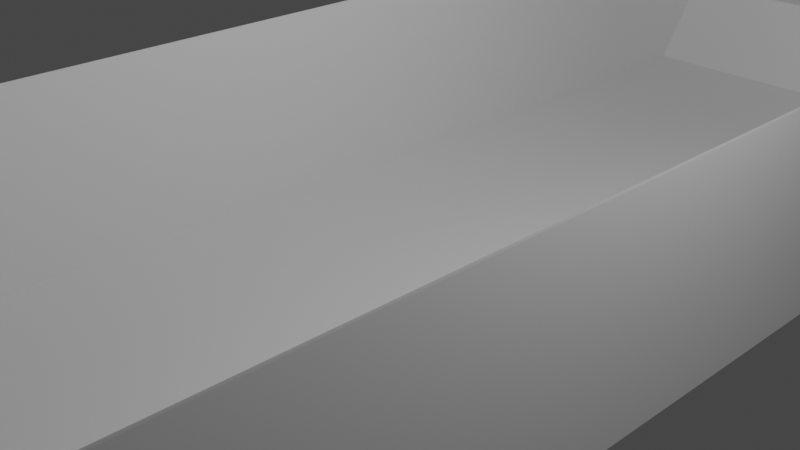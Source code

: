# Source: t_new_test1.blend  (saved by Blender 3.5.10; exported with 4.5.12 LTS)
import bpy
from mathutils import Matrix  # noqa: F401  (used for matrix-valued properties, if any)

bpy.ops.wm.read_factory_settings(use_empty=True)
scene = bpy.context.scene
scene.name = 'Scene'

# ---- collections
col_collection = bpy.data.collections.new('Collection'); scene.collection.children.link(col_collection)

# ---- materials (node trees are filled in below, after node groups)
mat_material = bpy.data.materials.new('Material')
mat_material.alpha_threshold = 0.0
mat_material.use_transparent_shadow = False
mat_material.roughness = 0.5
mat_material.line_color = (0.0, 0.0, 0.0, 1.0)

# ---- material node trees
mat_material.use_nodes = True; mat_material.node_tree.nodes.clear()
_N = mat_material.node_tree.nodes; _L = mat_material.node_tree.links
n0 = _N.new('ShaderNodeOutputMaterial'); n0.name = 'Material Output'; n0.location = (300, 300)
n1 = _N.new('ShaderNodeBsdfPrincipled'); n1.name = 'Principled BSDF'; n1.location = (10, 300)
n1.distribution = 'GGX'
n1.subsurface_method = 'RANDOM_WALK_SKIN'
n1.inputs[3].default_value = 1.45
n1.inputs[27].default_value = (0.0, 0.0, 0.0, 1.0)
n1.inputs[28].default_value = 1.0
_L.new(n1.outputs[0], n0.inputs[0])
n0.is_active_output = True

# ---- world
world_world = bpy.data.worlds.new('World'); scene.world = world_world
world_world.use_nodes = True; world_world.node_tree.nodes.clear()
_N = world_world.node_tree.nodes; _L = world_world.node_tree.links
n0 = _N.new('ShaderNodeOutputWorld'); n0.name = 'World Output'; n0.location = (300, 300)
n1 = _N.new('ShaderNodeBackground'); n1.name = 'Background'; n1.location = (10, 300)
n1.inputs[0].default_value = (0.05088, 0.05088, 0.05088, 1.0)
_L.new(n1.outputs[0], n0.inputs[0])
n0.is_active_output = True
world_world.color = (0.05088, 0.05088, 0.05088)
world_world.use_sun_shadow = False
world_world.sun_shadow_jitter_overblur = 0.0

# ---- cameras
cam_camera = bpy.data.cameras.new('Camera')
cam_camera.clip_end = 100.0
cam_camera.ortho_scale = 7.314

# ---- lights
light_light = bpy.data.lights.new('Light', 'POINT')
light_light.transmission_factor = 0.0
light_light.energy = 1000.0
light_light.shadow_soft_size = 0.1
light_light.shadow_maximum_resolution = 0.006
light_light.use_absolute_resolution = True

# ---- meshes
me_cube = bpy.data.meshes.new('Cube')
me_cube.from_pydata([(0.6347, 0.2801, 5.553), (1.0, 1.0, -1.0), (0.7667, -0.9, 5.689), (1.0, -1.0, -1.0), (-0.6347, 0.2801, 5.553), (-1.0, 1.0, -1.0), (-0.7677, -0.8751, 5.663), (-1.0, -1.0, -1.0), (0.8066, 0.9284, 1.467), (-0.9489, -0.9245, 1.357), (0.949, -0.9258, 1.355), (-0.8066, 0.9284, 1.467), (0.975, 1.07, 0.1658), (0.975, -0.975, 0.1658), (-0.975, 1.07, 0.1658), (-0.975, -0.975, 0.1658), (-0.7677, 0.237, 5.663), (0.7667, 0.2585, 5.689), (0.949, 0.9219, 1.355), (-0.9489, 0.9205, 1.357), (-0.95, -0.95, 1.332), (-0.7667, -0.9, 5.689), (-0.7667, 0.2585, 5.689), (-0.95, 0.95, 1.332), (-0.9489, -0.9245, 1.357), (-0.7677, -0.8751, 5.663), (-0.7677, 0.237, 5.663), (-0.9489, 0.9205, 1.357), (-0.7746, -0.9022, 5.499), (0.7756, 0.2681, 5.475), (0.7756, -0.8785, 5.475), (-0.7746, 0.2886, 5.499), (0.6422, 0.3082, 5.375), (-0.6422, 0.3082, 5.375), (-0.7756, -0.8773, 5.476), (-0.7756, 0.2667, 5.476), (-0.7756, -0.8773, 5.476), (-0.7756, 0.2667, 5.476), (0.7746, 0.2886, 5.499), (0.95, 0.95, 1.332), (0.7746, -0.9022, 5.499), (0.95, -0.95, 1.332)], [], [(17, 22, 21, 2), (40, 2, 21, 28), (6, 16, 26, 25), (5, 1, 3, 7), (38, 17, 2, 40), (14, 23, 39, 12), (12, 39, 41, 13), (15, 20, 23, 14), (13, 41, 20, 15), (3, 13, 15, 7), (7, 15, 14, 5), (1, 12, 13, 3), (5, 14, 12, 1), (0, 4, 22, 17), (32, 0, 17, 38), (33, 11, 23, 31), (11, 8, 39, 23), (34, 9, 20, 28), (16, 6, 21, 22), (35, 16, 22, 31), (9, 19, 23, 20), (36, 25, 26, 37), (35, 19, 27, 37), (34, 6, 25, 36), (19, 9, 24, 27), (9, 34, 36, 24), (16, 35, 37, 26), (19, 35, 31, 23), (6, 34, 28, 21), (4, 33, 31, 22), (8, 32, 38, 39), (41, 40, 28, 20), (29, 18, 39, 38), (10, 30, 40, 41), (18, 10, 41, 39), (30, 29, 38, 40)])
_uv = me_cube.uv_layers.new(name='UVMap')
_uv.uv.foreach_set('vector', [0.625, 0.5, 0.875, 0.5, 0.875, 0.75, 0.625, 0.75, 0.6196, 0.75, 0.625, 0.75, 0.625, 1.0, 0.6196, 1.0, 0.6243, 0.005209, 0.6243, 0.2448, 0.6243, 0.2448, 0.6243, 0.005209, 0.125, 0.5, 0.375, 0.5, 0.375, 0.75, 0.125, 0.75, 0.6196, 0.5, 0.625, 0.5, 0.625, 0.75, 0.6196, 0.75, 0.4375, 0.25, 0.5, 0.25, 0.5, 0.5, 0.4375, 0.5, 0.4375, 0.5, 0.5, 0.5, 0.5, 0.75, 0.4375, 0.75, 0.4375, 0.0, 0.5, 0.0, 0.5, 0.25, 0.4375, 0.25, 0.4375, 0.75, 0.5, 0.75, 0.5, 1.0, 0.4375, 0.0, 0.375, 0.75, 0.4375, 0.75, 0.4375, 1.0, 0.375, 1.0, 0.375, 0.0, 0.4375, 0.0, 0.4375, 0.25, 0.375, 0.25, 0.375, 0.5, 0.4375, 0.5, 0.4375, 0.75, 0.375, 0.75, 0.375, 0.25, 0.4375, 0.25, 0.4375, 0.5, 0.375, 0.5, 0.6211, 0.4781, 0.6211, 0.2719, 0.625, 0.25, 0.625, 0.5, 0.616, 0.4782, 0.6211, 0.4781, 0.625, 0.5, 0.6196, 0.5, 0.616, 0.2718, 0.5039, 0.2685, 0.5, 0.25, 0.6196, 0.25, 0.5039, 0.2685, 0.5039, 0.4815, 0.5, 0.5, 0.5, 0.25, 0.6189, 0.005133, 0.5007, 0.003456, 0.5, 0.0, 0.6196, 0.0, 0.6243, 0.2448, 0.6243, 0.005209, 0.625, 0.0, 0.625, 0.25, 0.6189, 0.2448, 0.6243, 0.2448, 0.625, 0.25, 0.6196, 0.25, 0.5007, 0.003456, 0.5007, 0.2465, 0.5, 0.25, 0.5, 0.0, 0.6189, 0.005133, 0.6243, 0.005209, 0.6243, 0.2448, 0.6189, 0.2448, 0.6189, 0.2448, 0.5007, 0.2465, 0.5007, 0.2465, 0.6189, 0.2448, 0.6189, 0.005133, 0.6243, 0.005209, 0.6243, 0.005209, 0.6189, 0.005133, 0.5007, 0.2465, 0.5007, 0.003456, 0.5007, 0.003456, 0.5007, 0.2465, 0.5007, 0.003456, 0.6189, 0.005133, 0.6189, 0.005133, 0.5007, 0.003456, 0.6243, 0.2448, 0.6189, 0.2448, 0.6189, 0.2448, 0.6243, 0.2448, 0.5007, 0.2465, 0.6189, 0.2448, 0.6196, 0.25, 0.5, 0.25, 0.6243, 0.005209, 0.6189, 0.005133, 0.6196, 0.0, 0.625, 0.0, 0.6211, 0.2719, 0.616, 0.2718, 0.6196, 0.25, 0.625, 0.25, 0.5039, 0.4815, 0.616, 0.4782, 0.6196, 0.5, 0.5, 0.5, 0.5, 0.75, 0.6196, 0.75, 0.6196, 1.0, 0.5, 1.0, 0.6189, 0.5048, 0.5007, 0.5033, 0.5, 0.5, 0.6196, 0.5, 0.5007, 0.7467, 0.6189, 0.7452, 0.6196, 0.75, 0.5, 0.75, 0.5007, 0.5033, 0.5007, 0.7467, 0.5, 0.75, 0.5, 0.5, 0.6189, 0.7452, 0.6189, 0.5048, 0.6196, 0.5, 0.6196, 0.75])
me_cube.materials.append(mat_material)
me_cube.use_mirror_vertex_groups = False
me_cube.update()

# ---- objects
ob_cube = bpy.data.objects.new('Cube', me_cube)
ob_light = bpy.data.objects.new('Light', light_light)
ob_camera = bpy.data.objects.new('Camera', cam_camera)

# ---- transforms, parenting, visibility, modifiers, constraints
ob_cube.location = (0.0, 0.0, 0.0)
ob_cube.scale = (3.0, 9.115, 1.0)
ob_cube.lock_rotations_4d = False
ob_cube.empty_display_type = 'ARROWS'
ob_cube.lineart.crease_threshold = 0.0
ob_light.location = (4.076, 1.005, 5.904)
ob_light.rotation_euler = (0.6503, 0.05522, 1.866)
ob_light.lock_rotations_4d = False
ob_light.empty_display_type = 'ARROWS'
ob_light.color = (0.0, 0.0, 0.0, 0.0)
ob_light.lineart.crease_threshold = 0.0
ob_camera.location = (7.359, -6.926, 4.958)
ob_camera.rotation_euler = (1.109, 0.0, 0.8149)
ob_camera.lock_rotations_4d = False
ob_camera.empty_display_type = 'ARROWS'
ob_camera.color = (0.0, 0.0, 0.0, 0.0)
ob_camera.display_type = 'WIRE'
ob_camera.lineart.crease_threshold = 0.0

# ---- collection membership
col_collection.objects.link(ob_cube)
col_collection.objects.link(ob_light)
col_collection.objects.link(ob_camera)

# ---- scene / render settings (as saved in the file)
scene.camera = ob_camera
scene.frame_start = 1; scene.frame_end = 250; scene.frame_set(1)
scene.render.engine = 'BLENDER_EEVEE_NEXT'
scene.cycles.sampling_pattern = 'TABULATED_SOBOL'
scene.view_settings.view_transform = 'Filmic'
bpy.context.view_layer.update()
